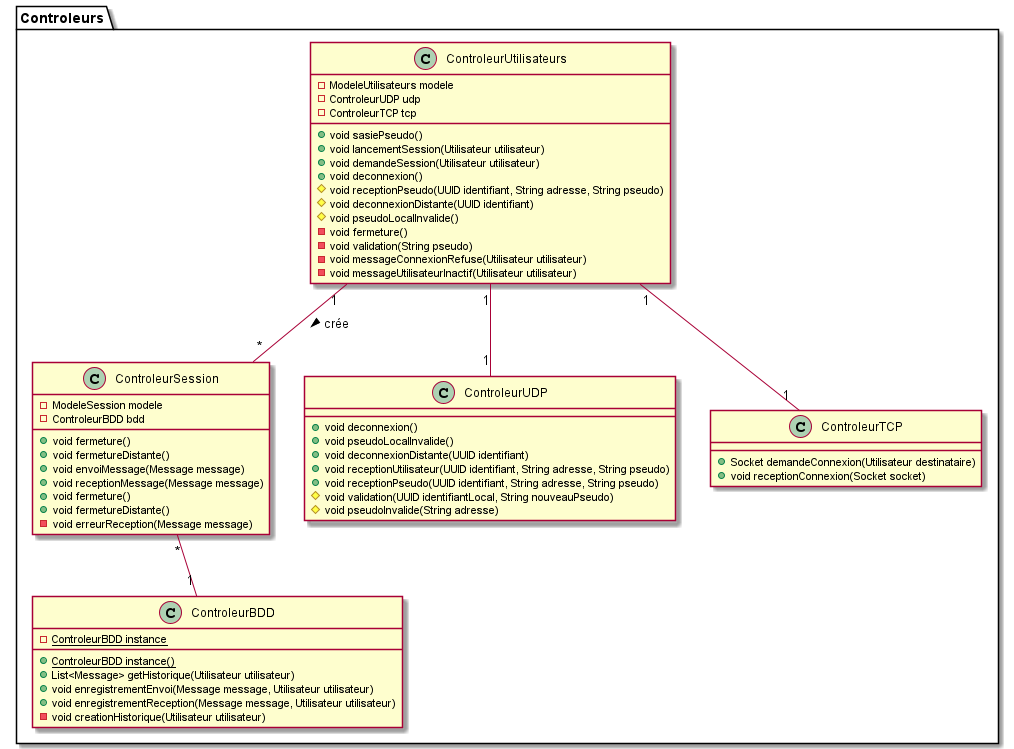

The diagram above was rendered by PlantUML. Its source (embedded in the PNG):
@startuml controleurs
package "Controleurs" {    
    class ControleurUtilisateurs {        
        - ModeleUtilisateurs modele
        - ControleurUDP udp
        - ControleurTCP tcp
        + void sasiePseudo()
        + void lancementSession(Utilisateur utilisateur)
        + void demandeSession(Utilisateur utilisateur)
        + void deconnexion()
        # void receptionPseudo(UUID identifiant, String adresse, String pseudo)
        # void deconnexionDistante(UUID identifiant)
        # void pseudoLocalInvalide()
        - void fermeture()
        - void validation(String pseudo)
        - void messageConnexionRefuse(Utilisateur utilisateur)        
        - void messageUtilisateurInactif(Utilisateur utilisateur)    
    }    
    class ControleurSession {        
        - ModeleSession modele
        - ControleurBDD bdd
        + void fermeture()
        + void fermetureDistante()
        + void envoiMessage(Message message)
        + void receptionMessage(Message message)
        + void fermeture()
        + void fermetureDistante()
        - void erreurReception(Message message)    
    }    
    class ControleurUDP {
        + void deconnexion()
        + void pseudoLocalInvalide()
        + void deconnexionDistante(UUID identifiant)
        + void receptionUtilisateur(UUID identifiant, String adresse, String pseudo)
        + void receptionPseudo(UUID identifiant, String adresse, String pseudo)
        # void validation(UUID identifiantLocal, String nouveauPseudo)
        # void pseudoInvalide(String adresse)
    }    
    class ControleurTCP {        
        + Socket demandeConnexion(Utilisateur destinataire)
        + void receptionConnexion(Socket socket)
    }
    class ControleurBDD {
        - {static} ControleurBDD instance
        + {static} ControleurBDD instance()
        + List<Message> getHistorique(Utilisateur utilisateur)
        + void enregistrementEnvoi(Message message, Utilisateur utilisateur)        
        + void enregistrementReception(Message message, Utilisateur utilisateur)
        - void creationHistorique(Utilisateur utilisateur)
    }

    ControleurUtilisateurs "1" -- "1" ControleurUDP
    ControleurUtilisateurs "1" -- "1" ControleurTCP
    ControleurUtilisateurs "1" -- "*" ControleurSession : crée >

    ControleurSession "*" -- "1" ControleurBDD
}
@enduml